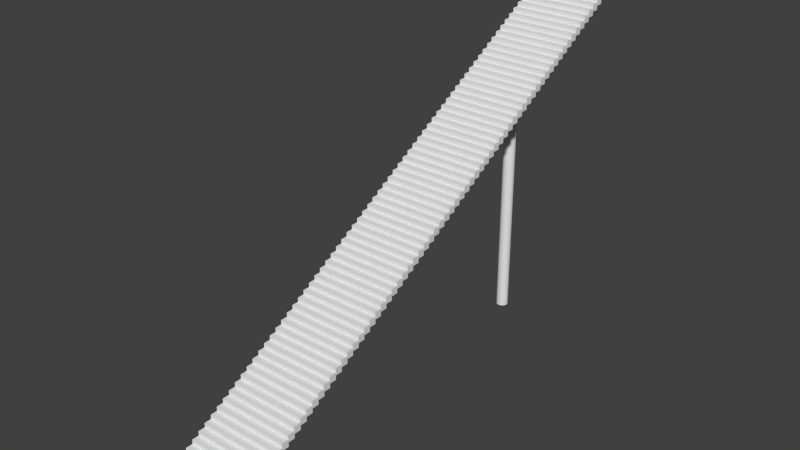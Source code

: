 # Source: stairs.blend  (saved by Blender 2.73.0; exported with 4.5.12 LTS)
import bpy
from mathutils import Matrix  # noqa: F401  (used for matrix-valued properties, if any)

bpy.ops.wm.read_factory_settings(use_empty=True)
scene = bpy.context.scene
scene.name = 'Scene'

# ---- collections
col_collection_1 = bpy.data.collections.new('Collection 1'); scene.collection.children.link(col_collection_1)

# ---- world
world_world = bpy.data.worlds.new('World'); scene.world = world_world
world_world.color = (0.05088, 0.05088, 0.05088)
world_world.use_sun_shadow = False
world_world.sun_shadow_jitter_overblur = 0.0
world_world.cycles.sampling_method = 'MANUAL'
world_world.cycles.sample_map_resolution = 256

# ---- meshes
me_cylinder = bpy.data.meshes.new('Cylinder')
me_cylinder.from_pydata([(4.169e-08, 5.625, -0.3375), (4.169e-08, 5.625, 9.218), (0.0432, 5.621, -0.3375), (0.0432, 5.621, 9.218), (0.08474, 5.609, -0.3375), (0.08474, 5.609, 9.218), (0.123, 5.588, -0.3375), (0.123, 5.588, 9.218), (0.1566, 5.561, -0.3375), (0.1566, 5.561, 9.218), (0.1841, 5.527, -0.3375), (0.1841, 5.527, 9.218), (0.2046, 5.489, -0.3375), (0.2046, 5.489, 9.218), (0.2172, 5.447, -0.3375), (0.2172, 5.447, 9.218), (0.2214, 5.404, -0.3375), (0.2214, 5.404, 9.218), (0.2172, 5.361, -0.3375), (0.2172, 5.361, 9.218), (0.2046, 5.319, -0.3375), (0.2046, 5.319, 9.218), (0.1841, 5.281, -0.3375), (0.1841, 5.281, 9.218), (0.1566, 5.247, -0.3375), (0.1566, 5.247, 9.218), (0.123, 5.22, -0.3375), (0.123, 5.22, 9.218), (0.08474, 5.199, -0.3375), (0.08474, 5.199, 9.218), (0.0432, 5.187, -0.3375), (0.0432, 5.187, 9.218), (-3.046e-08, 5.182, -0.3375), (-3.046e-08, 5.182, 9.218), (-0.0432, 5.187, -0.3375), (-0.0432, 5.187, 9.218), (-0.08474, 5.199, -0.3375), (-0.08474, 5.199, 9.218), (-0.123, 5.22, -0.3375), (-0.123, 5.22, 9.218), (-0.1566, 5.247, -0.3375), (-0.1566, 5.247, 9.218), (-0.1841, 5.281, -0.3375), (-0.1841, 5.281, 9.218), (-0.2046, 5.319, -0.3375), (-0.2046, 5.319, 9.218), (-0.2172, 5.361, -0.3375), (-0.2172, 5.361, 9.218), (-0.2214, 5.404, -0.3375), (-0.2214, 5.404, 9.218), (-0.2172, 5.447, -0.3375), (-0.2172, 5.447, 9.218), (-0.2046, 5.489, -0.3375), (-0.2046, 5.489, 9.218), (-0.1841, 5.527, -0.3375), (-0.1841, 5.527, 9.218), (-0.1566, 5.561, -0.3375), (-0.1566, 5.561, 9.218), (-0.123, 5.588, -0.3375), (-0.123, 5.588, 9.218), (-0.08474, 5.609, -0.3375), (-0.08474, 5.609, 9.218), (-0.0432, 5.621, -0.3375), (-0.0432, 5.621, 9.218)], [], [(0, 1, 3, 2), (2, 3, 5, 4), (4, 5, 7, 6), (6, 7, 9, 8), (8, 9, 11, 10), (10, 11, 13, 12), (12, 13, 15, 14), (14, 15, 17, 16), (16, 17, 19, 18), (18, 19, 21, 20), (20, 21, 23, 22), (22, 23, 25, 24), (24, 25, 27, 26), (26, 27, 29, 28), (28, 29, 31, 30), (30, 31, 33, 32), (32, 33, 35, 34), (34, 35, 37, 36), (36, 37, 39, 38), (38, 39, 41, 40), (40, 41, 43, 42), (42, 43, 45, 44), (44, 45, 47, 46), (46, 47, 49, 48), (48, 49, 51, 50), (50, 51, 53, 52), (52, 53, 55, 54), (54, 55, 57, 56), (56, 57, 59, 58), (58, 59, 61, 60), (3, 1, 63, 61, 59, 57, 55, 53, 51, 49, 47, 45, 43, 41, 39, 37, 35, 33, 31, 29, 27, 25, 23, 21, 19, 17, 15, 13, 11, 9, 7, 5), (62, 63, 1, 0), (60, 61, 63, 62), (0, 2, 4, 6, 8, 10, 12, 14, 16, 18, 20, 22, 24, 26, 28, 30, 32, 34, 36, 38, 40, 42, 44, 46, 48, 50, 52, 54, 56, 58, 60, 62)])
me_cylinder.use_remesh_preserve_volume = False
me_cylinder.use_remesh_preserve_attributes = False
me_cylinder.use_mirror_vertex_groups = False
me_cylinder.update()
me_cube_001 = bpy.data.meshes.new('Cube.001')
me_cube_001.from_pydata([(-1.423, -0.1317, -0.1317), (-1.423, 0.1317, -0.1317), (1.423, 0.1317, -0.1317), (1.423, -0.1317, -0.1317), (-1.423, -0.1317, 0.1317), (-1.423, 0.1317, 0.1317), (1.423, 0.1317, 0.1317), (1.423, -0.1317, 0.1317)], [], [(4, 5, 1, 0), (5, 6, 2, 1), (6, 7, 3, 2), (7, 4, 0, 3), (0, 1, 2, 3), (7, 6, 5, 4)])
me_cube_001.use_remesh_preserve_volume = False
me_cube_001.use_remesh_preserve_attributes = False
me_cube_001.use_mirror_vertex_groups = False
me_cube_001.update()

# ---- objects
ob_cylinder = bpy.data.objects.new('Cylinder', me_cylinder)
ob_cube = bpy.data.objects.new('Cube', me_cube_001)

# ---- transforms, parenting, visibility, modifiers, constraints
ob_cylinder.location = (0.0, 10.16, 0.0)
ob_cylinder.lineart.crease_threshold = 0.0
ob_cube.location = (0.0, 0.0, 0.0)
ob_cube.lineart.crease_threshold = 0.0
_m = ob_cube.modifiers.new('Array', 'ARRAY')
_m.count = 72
_m.constant_offset_displace = (0.0, 0.0, 0.0)
_m.relative_offset_displace = (0.0, 1.0, 0.6)

# ---- collection membership
col_collection_1.objects.link(ob_cylinder)
col_collection_1.objects.link(ob_cube)

# ---- scene / render settings (as saved in the file)
scene.frame_start = 1; scene.frame_end = 250; scene.frame_set(1)
scene.render.engine = 'BLENDER_EEVEE_NEXT'
scene.render.resolution_percentage = 50
scene.render.dither_intensity = 0.0
scene.cycles.use_denoising = False
scene.cycles.samples = 10
scene.cycles.sampling_pattern = 'TABULATED_SOBOL'
scene.cycles.light_sampling_threshold = 0.0
scene.cycles.use_adaptive_sampling = False
scene.cycles.use_light_tree = False
scene.cycles.blur_glossy = 0.0
scene.cycles.pixel_filter_type = 'GAUSSIAN'
scene.cycles.sample_clamp_indirect = 0.0
scene.view_settings.view_transform = 'Standard'
bpy.context.view_layer.update()

# ---- added for rendering (the .blend has no active camera and no usable light): camera, sun
cam_auto = bpy.data.cameras.new('AutoCamera')
cam_auto.lens = 50.0
cam_auto.sensor_width = 36.0
cam_auto.clip_end = 1000.0
ob_auto_camera = bpy.data.objects.new('AutoCamera', cam_auto)
scene.collection.objects.link(ob_auto_camera)
ob_auto_camera.location = (20.7754, -15.5819, 22.1265)
ob_auto_camera.rotation_euler = (1.09748, -7.21219e-08, 0.694738)
scene.camera = ob_auto_camera
light_auto_sun = bpy.data.lights.new('AutoSun', 'SUN')
light_auto_sun.energy = 3.0
light_auto_sun.angle = 0.0523599
ob_auto_sun = bpy.data.objects.new('AutoSun', light_auto_sun)
scene.collection.objects.link(ob_auto_sun)
ob_auto_sun.rotation_euler = (0.872665, 0.174533, 0.523599)
bpy.context.view_layer.update()

